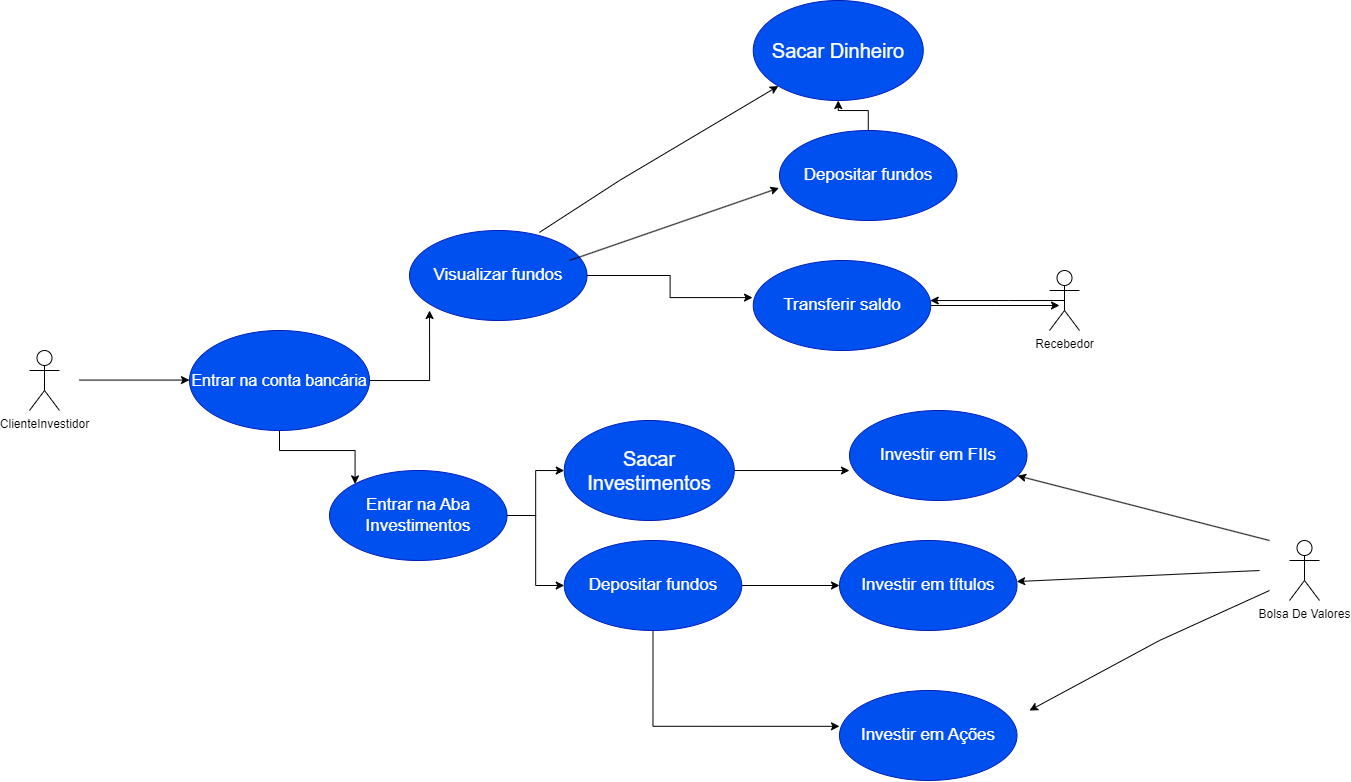

The diagram above was exported from draw.io. Its source (the exported page's mxGraphModel, read from the mxfile embedded in the PNG):
<mxGraphModel dx="2074" dy="1849" grid="1" gridSize="10" guides="1" tooltips="1" connect="1" arrows="1" fold="1" page="1" pageScale="1" pageWidth="827" pageHeight="1169" math="0" shadow="0">
  <root>
    <mxCell id="0" />
    <mxCell id="1" parent="0" />
    <mxCell id="gwAXiGA-iD0cnba2EUYh-1" value="ClienteInvestidor" style="shape=umlActor;verticalLabelPosition=bottom;verticalAlign=top;html=1;outlineConnect=0;" vertex="1" parent="1">
      <mxGeometry x="10" y="270" width="30" height="60" as="geometry" />
    </mxCell>
    <mxCell id="gwAXiGA-iD0cnba2EUYh-2" value="" style="endArrow=classic;html=1;rounded=0;" edge="1" parent="1">
      <mxGeometry width="50" height="50" relative="1" as="geometry">
        <mxPoint x="60" y="299.57" as="sourcePoint" />
        <mxPoint x="170" y="299.57" as="targetPoint" />
      </mxGeometry>
    </mxCell>
    <mxCell id="gwAXiGA-iD0cnba2EUYh-3" value="Sacar Dinheiro" style="ellipse;whiteSpace=wrap;html=1;fillColor=#0050ef;strokeColor=#001DBC;fontColor=#ffffff;fontSize=20;" vertex="1" parent="1">
      <mxGeometry x="733.75" y="-80" width="170" height="100" as="geometry" />
    </mxCell>
    <mxCell id="gwAXiGA-iD0cnba2EUYh-31" style="edgeStyle=orthogonalEdgeStyle;rounded=0;orthogonalLoop=1;jettySize=auto;html=1;entryX=0;entryY=0;entryDx=0;entryDy=0;" edge="1" parent="1" source="gwAXiGA-iD0cnba2EUYh-5" target="gwAXiGA-iD0cnba2EUYh-14">
      <mxGeometry relative="1" as="geometry" />
    </mxCell>
    <mxCell id="gwAXiGA-iD0cnba2EUYh-45" style="edgeStyle=orthogonalEdgeStyle;rounded=0;orthogonalLoop=1;jettySize=auto;html=1;entryX=0.113;entryY=0.889;entryDx=0;entryDy=0;entryPerimeter=0;" edge="1" parent="1" source="gwAXiGA-iD0cnba2EUYh-5" target="gwAXiGA-iD0cnba2EUYh-11">
      <mxGeometry relative="1" as="geometry" />
    </mxCell>
    <mxCell id="gwAXiGA-iD0cnba2EUYh-5" value="Entrar na conta bancária" style="ellipse;whiteSpace=wrap;html=1;fillColor=#0050ef;fontColor=#ffffff;strokeColor=#001DBC;fontSize=16;" vertex="1" parent="1">
      <mxGeometry x="170" y="250" width="180" height="100" as="geometry" />
    </mxCell>
    <mxCell id="gwAXiGA-iD0cnba2EUYh-50" style="edgeStyle=orthogonalEdgeStyle;rounded=0;orthogonalLoop=1;jettySize=auto;html=1;exitX=0.5;exitY=0;exitDx=0;exitDy=0;" edge="1" parent="1" source="gwAXiGA-iD0cnba2EUYh-6" target="gwAXiGA-iD0cnba2EUYh-3">
      <mxGeometry relative="1" as="geometry" />
    </mxCell>
    <mxCell id="gwAXiGA-iD0cnba2EUYh-6" value="Depositar fundos" style="ellipse;whiteSpace=wrap;html=1;fillColor=#0050ef;fontColor=#ffffff;strokeColor=#001DBC;fontSize=17;" vertex="1" parent="1">
      <mxGeometry x="760" y="50" width="177.5" height="90" as="geometry" />
    </mxCell>
    <mxCell id="gwAXiGA-iD0cnba2EUYh-51" style="edgeStyle=orthogonalEdgeStyle;rounded=0;orthogonalLoop=1;jettySize=auto;html=1;" edge="1" parent="1" source="gwAXiGA-iD0cnba2EUYh-9">
      <mxGeometry relative="1" as="geometry">
        <mxPoint x="1040" y="225" as="targetPoint" />
      </mxGeometry>
    </mxCell>
    <mxCell id="gwAXiGA-iD0cnba2EUYh-9" value="Transferir saldo" style="ellipse;whiteSpace=wrap;html=1;fillColor=#0050ef;fontColor=#ffffff;strokeColor=#001DBC;fontSize=17;" vertex="1" parent="1">
      <mxGeometry x="733.75" y="180" width="177.5" height="90" as="geometry" />
    </mxCell>
    <mxCell id="gwAXiGA-iD0cnba2EUYh-10" value="Investir em Ações" style="ellipse;whiteSpace=wrap;html=1;fillColor=#0050ef;fontColor=#ffffff;strokeColor=#001DBC;fontSize=17;" vertex="1" parent="1">
      <mxGeometry x="820" y="610" width="177.5" height="90" as="geometry" />
    </mxCell>
    <mxCell id="gwAXiGA-iD0cnba2EUYh-46" style="edgeStyle=orthogonalEdgeStyle;rounded=0;orthogonalLoop=1;jettySize=auto;html=1;entryX=-0.004;entryY=0.412;entryDx=0;entryDy=0;entryPerimeter=0;" edge="1" parent="1" source="gwAXiGA-iD0cnba2EUYh-11" target="gwAXiGA-iD0cnba2EUYh-9">
      <mxGeometry relative="1" as="geometry" />
    </mxCell>
    <mxCell id="gwAXiGA-iD0cnba2EUYh-11" value="Visualizar fundos" style="ellipse;whiteSpace=wrap;html=1;fillColor=#0050ef;fontColor=#ffffff;strokeColor=#001DBC;fontSize=17;" vertex="1" parent="1">
      <mxGeometry x="390" y="150" width="177.5" height="90" as="geometry" />
    </mxCell>
    <mxCell id="gwAXiGA-iD0cnba2EUYh-12" value="Investir em títulos" style="ellipse;whiteSpace=wrap;html=1;fillColor=#0050ef;fontColor=#ffffff;strokeColor=#001DBC;fontSize=17;" vertex="1" parent="1">
      <mxGeometry x="820" y="460" width="177.5" height="90" as="geometry" />
    </mxCell>
    <mxCell id="gwAXiGA-iD0cnba2EUYh-13" value="Investir em FIIs" style="ellipse;whiteSpace=wrap;html=1;fillColor=#0050ef;fontColor=#ffffff;strokeColor=#001DBC;fontSize=17;" vertex="1" parent="1">
      <mxGeometry x="830" y="330" width="177.5" height="90" as="geometry" />
    </mxCell>
    <mxCell id="gwAXiGA-iD0cnba2EUYh-32" style="edgeStyle=orthogonalEdgeStyle;rounded=0;orthogonalLoop=1;jettySize=auto;html=1;exitX=1;exitY=0.5;exitDx=0;exitDy=0;" edge="1" parent="1" source="gwAXiGA-iD0cnba2EUYh-14" target="gwAXiGA-iD0cnba2EUYh-15">
      <mxGeometry relative="1" as="geometry" />
    </mxCell>
    <mxCell id="gwAXiGA-iD0cnba2EUYh-36" style="edgeStyle=orthogonalEdgeStyle;rounded=0;orthogonalLoop=1;jettySize=auto;html=1;entryX=0;entryY=0.5;entryDx=0;entryDy=0;" edge="1" parent="1" source="gwAXiGA-iD0cnba2EUYh-14" target="gwAXiGA-iD0cnba2EUYh-16">
      <mxGeometry relative="1" as="geometry">
        <mxPoint x="520" y="520" as="targetPoint" />
      </mxGeometry>
    </mxCell>
    <mxCell id="gwAXiGA-iD0cnba2EUYh-14" value="Entrar na Aba Investimentos" style="ellipse;whiteSpace=wrap;html=1;fillColor=#0050ef;fontColor=#ffffff;strokeColor=#001DBC;fontSize=17;" vertex="1" parent="1">
      <mxGeometry x="310" y="390" width="177.5" height="90" as="geometry" />
    </mxCell>
    <mxCell id="gwAXiGA-iD0cnba2EUYh-44" style="edgeStyle=orthogonalEdgeStyle;rounded=0;orthogonalLoop=1;jettySize=auto;html=1;entryX=0;entryY=0.667;entryDx=0;entryDy=0;entryPerimeter=0;" edge="1" parent="1" source="gwAXiGA-iD0cnba2EUYh-15" target="gwAXiGA-iD0cnba2EUYh-13">
      <mxGeometry relative="1" as="geometry" />
    </mxCell>
    <mxCell id="gwAXiGA-iD0cnba2EUYh-15" value="Sacar Investimentos" style="ellipse;whiteSpace=wrap;html=1;fillColor=#0050ef;strokeColor=#001DBC;fontColor=#ffffff;fontSize=20;" vertex="1" parent="1">
      <mxGeometry x="544.75" y="340" width="170" height="100" as="geometry" />
    </mxCell>
    <mxCell id="gwAXiGA-iD0cnba2EUYh-38" style="edgeStyle=orthogonalEdgeStyle;rounded=0;orthogonalLoop=1;jettySize=auto;html=1;" edge="1" parent="1" source="gwAXiGA-iD0cnba2EUYh-16" target="gwAXiGA-iD0cnba2EUYh-12">
      <mxGeometry relative="1" as="geometry" />
    </mxCell>
    <mxCell id="gwAXiGA-iD0cnba2EUYh-43" style="edgeStyle=orthogonalEdgeStyle;rounded=0;orthogonalLoop=1;jettySize=auto;html=1;exitX=0.5;exitY=1;exitDx=0;exitDy=0;entryX=0;entryY=0.398;entryDx=0;entryDy=0;entryPerimeter=0;" edge="1" parent="1" source="gwAXiGA-iD0cnba2EUYh-16" target="gwAXiGA-iD0cnba2EUYh-10">
      <mxGeometry relative="1" as="geometry" />
    </mxCell>
    <mxCell id="gwAXiGA-iD0cnba2EUYh-16" value="Depositar fundos" style="ellipse;whiteSpace=wrap;html=1;fillColor=#0050ef;fontColor=#ffffff;strokeColor=#001DBC;fontSize=17;" vertex="1" parent="1">
      <mxGeometry x="544.75" y="460" width="177.5" height="90" as="geometry" />
    </mxCell>
    <mxCell id="gwAXiGA-iD0cnba2EUYh-24" style="edgeStyle=orthogonalEdgeStyle;rounded=0;orthogonalLoop=1;jettySize=auto;html=1;exitX=0.5;exitY=0.5;exitDx=0;exitDy=0;exitPerimeter=0;" edge="1" parent="1" source="gwAXiGA-iD0cnba2EUYh-17" target="gwAXiGA-iD0cnba2EUYh-9">
      <mxGeometry relative="1" as="geometry">
        <Array as="points">
          <mxPoint x="990" y="220" />
          <mxPoint x="990" y="220" />
        </Array>
      </mxGeometry>
    </mxCell>
    <mxCell id="gwAXiGA-iD0cnba2EUYh-17" value="Recebedor" style="shape=umlActor;verticalLabelPosition=bottom;verticalAlign=top;html=1;outlineConnect=0;" vertex="1" parent="1">
      <mxGeometry x="1030" y="190" width="30" height="60" as="geometry" />
    </mxCell>
    <mxCell id="gwAXiGA-iD0cnba2EUYh-18" value="Bolsa De Valores" style="shape=umlActor;verticalLabelPosition=bottom;verticalAlign=top;html=1;outlineConnect=0;" vertex="1" parent="1">
      <mxGeometry x="1270" y="460" width="30" height="60" as="geometry" />
    </mxCell>
    <mxCell id="gwAXiGA-iD0cnba2EUYh-28" value="" style="endArrow=classic;html=1;rounded=0;" edge="1" parent="1" target="gwAXiGA-iD0cnba2EUYh-13">
      <mxGeometry width="50" height="50" relative="1" as="geometry">
        <mxPoint x="1250" y="460" as="sourcePoint" />
        <mxPoint x="1170" y="430" as="targetPoint" />
      </mxGeometry>
    </mxCell>
    <mxCell id="gwAXiGA-iD0cnba2EUYh-29" value="" style="endArrow=classic;html=1;rounded=0;" edge="1" parent="1" target="gwAXiGA-iD0cnba2EUYh-12">
      <mxGeometry width="50" height="50" relative="1" as="geometry">
        <mxPoint x="1240" y="490" as="sourcePoint" />
        <mxPoint x="1009" y="405" as="targetPoint" />
      </mxGeometry>
    </mxCell>
    <mxCell id="gwAXiGA-iD0cnba2EUYh-30" value="" style="endArrow=classic;html=1;rounded=0;" edge="1" parent="1">
      <mxGeometry width="50" height="50" relative="1" as="geometry">
        <mxPoint x="1250" y="510" as="sourcePoint" />
        <mxPoint x="1010" y="630" as="targetPoint" />
        <Array as="points">
          <mxPoint x="1140" y="560" />
        </Array>
      </mxGeometry>
    </mxCell>
    <mxCell id="gwAXiGA-iD0cnba2EUYh-48" value="" style="endArrow=classic;html=1;rounded=0;entryX=-0.003;entryY=0.639;entryDx=0;entryDy=0;entryPerimeter=0;" edge="1" parent="1" target="gwAXiGA-iD0cnba2EUYh-6">
      <mxGeometry width="50" height="50" relative="1" as="geometry">
        <mxPoint x="550" y="180" as="sourcePoint" />
        <mxPoint x="600" y="130" as="targetPoint" />
      </mxGeometry>
    </mxCell>
    <mxCell id="gwAXiGA-iD0cnba2EUYh-49" value="" style="endArrow=classic;html=1;rounded=0;exitX=0.732;exitY=0.021;exitDx=0;exitDy=0;exitPerimeter=0;" edge="1" parent="1" source="gwAXiGA-iD0cnba2EUYh-11" target="gwAXiGA-iD0cnba2EUYh-3">
      <mxGeometry width="50" height="50" relative="1" as="geometry">
        <mxPoint x="550" y="180" as="sourcePoint" />
        <mxPoint x="600" y="130" as="targetPoint" />
        <Array as="points">
          <mxPoint x="600" y="100" />
        </Array>
      </mxGeometry>
    </mxCell>
  </root>
</mxGraphModel>